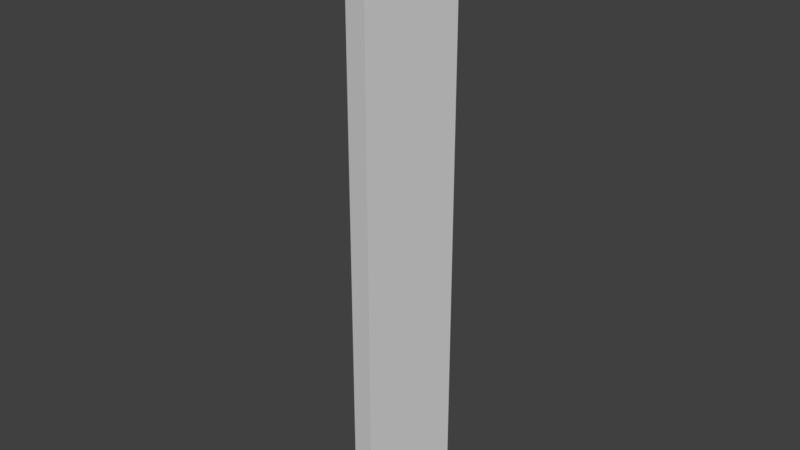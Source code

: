 # Source: Plank.blend  (saved by Blender 2.78.0; exported with 4.5.12 LTS)
import bpy
from mathutils import Matrix  # noqa: F401  (used for matrix-valued properties, if any)

bpy.ops.wm.read_factory_settings(use_empty=True)
scene = bpy.context.scene
scene.name = 'Scene'

# ---- collections
col_collection_1 = bpy.data.collections.new('Collection 1'); scene.collection.children.link(col_collection_1)

# ---- world
world_world = bpy.data.worlds.new('World'); scene.world = world_world
world_world.color = (0.05088, 0.05088, 0.05088)
world_world.use_sun_shadow = False
world_world.sun_shadow_jitter_overblur = 0.0
world_world.cycles.sampling_method = 'MANUAL'

# ---- meshes
me_cube_001 = bpy.data.meshes.new('Cube.001')
me_cube_001.from_pydata([(-0.0643, 0.2744, 1.982), (-0.0643, 0.2743, -0.01799), (0.0643, 0.2744, 1.982), (0.0643, 0.2743, -0.01799), (-0.05916, -0.2201, 1.982), (-0.05916, -0.2202, -0.01798), (0.06354, -0.2586, 1.982), (0.06354, -0.2587, -0.01798)], [], [(0, 1, 5, 4), (6, 7, 3, 2), (2, 3, 1, 0), (4, 6, 2, 0), (7, 5, 1, 3), (6, 4, 5, 7)])
_uv = me_cube_001.uv_layers.new(name='UVMap')
_uv.uv.foreach_set('vector', [0.4524, 0.8994, 0.4523, 0.8182, 0.4693, 0.8182, 0.4693, 0.8994, 0.4524, 0.8994, 0.4523, 0.8182, 0.4693, 0.8182, 0.4693, 0.8994, 0.2531, 0.8552, 0.253, 0.7819, 0.2635, 0.7818, 0.2636, 0.8551, 0.3541, 0.8108, 0.362, 0.8108, 0.362, 0.828, 0.3541, 0.828, 0.3541, 0.8108, 0.362, 0.8108, 0.362, 0.828, 0.3541, 0.828, 0.2531, 0.8552, 0.2636, 0.8551, 0.2635, 0.7818, 0.253, 0.7819])
me_cube_001.use_remesh_preserve_volume = False
me_cube_001.use_remesh_preserve_attributes = False
me_cube_001.use_mirror_vertex_groups = False
me_cube_001.update()

# ---- objects
ob_cube = bpy.data.objects.new('Cube', me_cube_001)

# ---- transforms, parenting, visibility, modifiers, constraints
ob_cube.location = (0.2261, 0.0, 0.0)
ob_cube.scale = (1.0, 1.0, 1.338)
ob_cube.lineart.crease_threshold = 0.0

# ---- collection membership
col_collection_1.objects.link(ob_cube)

# ---- scene / render settings (as saved in the file)
scene.frame_start = 1; scene.frame_end = 250; scene.frame_set(1)
scene.render.engine = 'BLENDER_EEVEE_NEXT'
scene.render.resolution_percentage = 50
scene.render.dither_intensity = 0.0
scene.cycles.use_denoising = False
scene.cycles.samples = 128
scene.cycles.sampling_pattern = 'TABULATED_SOBOL'
scene.cycles.light_sampling_threshold = 0.0
scene.cycles.use_adaptive_sampling = False
scene.cycles.use_light_tree = False
scene.cycles.blur_glossy = 0.0
scene.cycles.sample_clamp_indirect = 0.0
scene.view_settings.view_transform = 'Standard'
bpy.context.view_layer.update()

# ---- added for rendering (the .blend has no active camera and no usable light): camera, sun
cam_auto = bpy.data.cameras.new('AutoCamera')
cam_auto.lens = 50.0
cam_auto.sensor_width = 36.0
cam_auto.clip_end = 1000.0
ob_auto_camera = bpy.data.objects.new('AutoCamera', cam_auto)
scene.collection.objects.link(ob_auto_camera)
ob_auto_camera.location = (2.75368, -3.02531, 3.33617)
ob_auto_camera.rotation_euler = (1.09748, -7.21219e-08, 0.694738)
scene.camera = ob_auto_camera
light_auto_sun = bpy.data.lights.new('AutoSun', 'SUN')
light_auto_sun.energy = 3.0
light_auto_sun.angle = 0.0523599
ob_auto_sun = bpy.data.objects.new('AutoSun', light_auto_sun)
scene.collection.objects.link(ob_auto_sun)
ob_auto_sun.rotation_euler = (0.872665, 0.174533, 0.523599)
bpy.context.view_layer.update()
